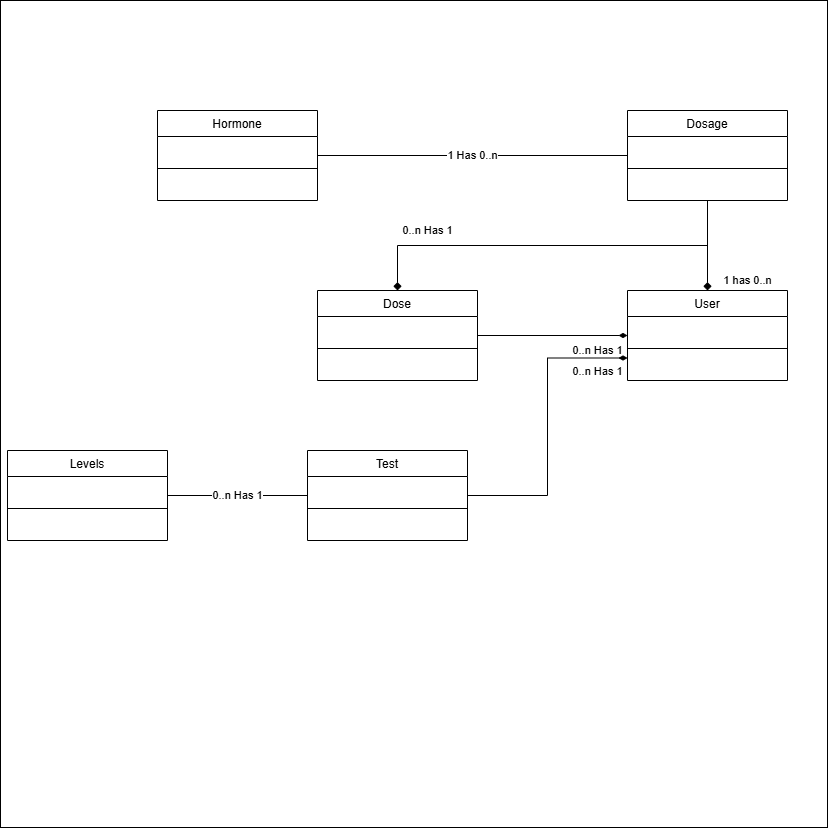

The diagram above was exported from draw.io. Its source (the exported page's mxGraphModel, read from the mxfile embedded in the PNG):
<mxGraphModel dx="2255" dy="1009" grid="1" gridSize="10" guides="1" tooltips="1" connect="1" arrows="1" fold="1" page="1" pageScale="1" pageWidth="827" pageHeight="1169" math="0" shadow="0">
  <root>
    <mxCell id="WIyWlLk6GJQsqaUBKTNV-0" />
    <mxCell id="WIyWlLk6GJQsqaUBKTNV-1" parent="WIyWlLk6GJQsqaUBKTNV-0" />
    <mxCell id="WjtHYxJVEzpRZ0cuBlE2-25" value="" style="whiteSpace=wrap;html=1;aspect=fixed;" vertex="1" parent="WIyWlLk6GJQsqaUBKTNV-1">
      <mxGeometry x="-827" y="70" width="827" height="827" as="geometry" />
    </mxCell>
    <mxCell id="rk_UBBnxt4-PNLyjLm6j-2" value="User" style="swimlane;fontStyle=0;align=center;verticalAlign=top;childLayout=stackLayout;horizontal=1;startSize=26;horizontalStack=0;resizeParent=1;resizeLast=0;collapsible=1;marginBottom=0;rounded=0;shadow=0;strokeWidth=1;" parent="WIyWlLk6GJQsqaUBKTNV-1" vertex="1">
      <mxGeometry x="-200" y="360" width="160" height="90" as="geometry">
        <mxRectangle x="130" y="380" width="160" height="26" as="alternateBounds" />
      </mxGeometry>
    </mxCell>
    <mxCell id="rk_UBBnxt4-PNLyjLm6j-3" value="" style="line;html=1;strokeWidth=1;align=left;verticalAlign=middle;spacingTop=-1;spacingLeft=3;spacingRight=3;rotatable=0;labelPosition=right;points=[];portConstraint=eastwest;" parent="rk_UBBnxt4-PNLyjLm6j-2" vertex="1">
      <mxGeometry y="26" width="160" height="64" as="geometry" />
    </mxCell>
    <mxCell id="WjtHYxJVEzpRZ0cuBlE2-8" value="Hormone" style="swimlane;fontStyle=0;align=center;verticalAlign=top;childLayout=stackLayout;horizontal=1;startSize=26;horizontalStack=0;resizeParent=1;resizeLast=0;collapsible=1;marginBottom=0;rounded=0;shadow=0;strokeWidth=1;" vertex="1" parent="WIyWlLk6GJQsqaUBKTNV-1">
      <mxGeometry x="-670" y="180" width="160" height="90" as="geometry">
        <mxRectangle x="130" y="380" width="160" height="26" as="alternateBounds" />
      </mxGeometry>
    </mxCell>
    <mxCell id="WjtHYxJVEzpRZ0cuBlE2-9" value="" style="line;html=1;strokeWidth=1;align=left;verticalAlign=middle;spacingTop=-1;spacingLeft=3;spacingRight=3;rotatable=0;labelPosition=right;points=[];portConstraint=eastwest;" vertex="1" parent="WjtHYxJVEzpRZ0cuBlE2-8">
      <mxGeometry y="26" width="160" height="64" as="geometry" />
    </mxCell>
    <mxCell id="WjtHYxJVEzpRZ0cuBlE2-10" value="Dose" style="swimlane;fontStyle=0;align=center;verticalAlign=top;childLayout=stackLayout;horizontal=1;startSize=26;horizontalStack=0;resizeParent=1;resizeLast=0;collapsible=1;marginBottom=0;rounded=0;shadow=0;strokeWidth=1;" vertex="1" parent="WIyWlLk6GJQsqaUBKTNV-1">
      <mxGeometry x="-510" y="360" width="160" height="90" as="geometry">
        <mxRectangle x="130" y="380" width="160" height="26" as="alternateBounds" />
      </mxGeometry>
    </mxCell>
    <mxCell id="WjtHYxJVEzpRZ0cuBlE2-11" value="" style="line;html=1;strokeWidth=1;align=left;verticalAlign=middle;spacingTop=-1;spacingLeft=3;spacingRight=3;rotatable=0;labelPosition=right;points=[];portConstraint=eastwest;" vertex="1" parent="WjtHYxJVEzpRZ0cuBlE2-10">
      <mxGeometry y="26" width="160" height="64" as="geometry" />
    </mxCell>
    <mxCell id="WjtHYxJVEzpRZ0cuBlE2-24" value="1 has 0..n" style="edgeStyle=orthogonalEdgeStyle;rounded=0;orthogonalLoop=1;jettySize=auto;html=1;exitX=0.5;exitY=1;exitDx=0;exitDy=0;entryX=0.5;entryY=0;entryDx=0;entryDy=0;endArrow=diamond;endFill=1;" edge="1" parent="WIyWlLk6GJQsqaUBKTNV-1" source="WjtHYxJVEzpRZ0cuBlE2-12" target="rk_UBBnxt4-PNLyjLm6j-2">
      <mxGeometry x="0.7778" y="40" relative="1" as="geometry">
        <mxPoint as="offset" />
      </mxGeometry>
    </mxCell>
    <mxCell id="WjtHYxJVEzpRZ0cuBlE2-12" value="Dosage" style="swimlane;fontStyle=0;align=center;verticalAlign=top;childLayout=stackLayout;horizontal=1;startSize=26;horizontalStack=0;resizeParent=1;resizeLast=0;collapsible=1;marginBottom=0;rounded=0;shadow=0;strokeWidth=1;" vertex="1" parent="WIyWlLk6GJQsqaUBKTNV-1">
      <mxGeometry x="-200" y="180" width="160" height="90" as="geometry">
        <mxRectangle x="130" y="380" width="160" height="26" as="alternateBounds" />
      </mxGeometry>
    </mxCell>
    <mxCell id="WjtHYxJVEzpRZ0cuBlE2-13" value="" style="line;html=1;strokeWidth=1;align=left;verticalAlign=middle;spacingTop=-1;spacingLeft=3;spacingRight=3;rotatable=0;labelPosition=right;points=[];portConstraint=eastwest;" vertex="1" parent="WjtHYxJVEzpRZ0cuBlE2-12">
      <mxGeometry y="26" width="160" height="64" as="geometry" />
    </mxCell>
    <mxCell id="WjtHYxJVEzpRZ0cuBlE2-14" value="1 Has 0..n" style="endArrow=none;html=1;rounded=0;entryX=0;entryY=0.5;entryDx=0;entryDy=0;exitX=1;exitY=0.5;exitDx=0;exitDy=0;" edge="1" parent="WIyWlLk6GJQsqaUBKTNV-1" source="WjtHYxJVEzpRZ0cuBlE2-8" target="WjtHYxJVEzpRZ0cuBlE2-12">
      <mxGeometry width="50" height="50" relative="1" as="geometry">
        <mxPoint x="-690" y="520" as="sourcePoint" />
        <mxPoint x="-640" y="470" as="targetPoint" />
      </mxGeometry>
    </mxCell>
    <mxCell id="WjtHYxJVEzpRZ0cuBlE2-15" value="0..n Has 1" style="endArrow=diamondThin;html=1;rounded=0;entryX=0;entryY=0.5;entryDx=0;entryDy=0;endFill=1;" edge="1" parent="WIyWlLk6GJQsqaUBKTNV-1" target="rk_UBBnxt4-PNLyjLm6j-2">
      <mxGeometry x="0.6" y="-15" width="50" height="50" relative="1" as="geometry">
        <mxPoint x="-350" y="405" as="sourcePoint" />
        <mxPoint x="-640" y="470" as="targetPoint" />
        <mxPoint as="offset" />
      </mxGeometry>
    </mxCell>
    <mxCell id="WjtHYxJVEzpRZ0cuBlE2-16" value="0..n Has 1" style="endArrow=none;html=1;rounded=0;entryX=0.5;entryY=1;entryDx=0;entryDy=0;exitX=0.5;exitY=0;exitDx=0;exitDy=0;startArrow=diamond;startFill=1;edgeStyle=orthogonalEdgeStyle;" edge="1" parent="WIyWlLk6GJQsqaUBKTNV-1" source="WjtHYxJVEzpRZ0cuBlE2-10" target="WjtHYxJVEzpRZ0cuBlE2-12">
      <mxGeometry x="-0.625" y="15" width="50" height="50" relative="1" as="geometry">
        <mxPoint x="-690" y="520" as="sourcePoint" />
        <mxPoint x="-640" y="470" as="targetPoint" />
        <mxPoint as="offset" />
      </mxGeometry>
    </mxCell>
    <mxCell id="WjtHYxJVEzpRZ0cuBlE2-23" value="0..n Has 1" style="edgeStyle=orthogonalEdgeStyle;rounded=0;orthogonalLoop=1;jettySize=auto;html=1;exitX=1;exitY=0.5;exitDx=0;exitDy=0;entryX=0;entryY=0.75;entryDx=0;entryDy=0;endArrow=diamondThin;startFill=0;endFill=1;" edge="1" parent="WIyWlLk6GJQsqaUBKTNV-1" source="WjtHYxJVEzpRZ0cuBlE2-18" target="rk_UBBnxt4-PNLyjLm6j-2">
      <mxGeometry x="0.7913" y="-12" relative="1" as="geometry">
        <mxPoint x="1" y="1" as="offset" />
      </mxGeometry>
    </mxCell>
    <mxCell id="WjtHYxJVEzpRZ0cuBlE2-18" value="Test" style="swimlane;fontStyle=0;align=center;verticalAlign=top;childLayout=stackLayout;horizontal=1;startSize=26;horizontalStack=0;resizeParent=1;resizeLast=0;collapsible=1;marginBottom=0;rounded=0;shadow=0;strokeWidth=1;" vertex="1" parent="WIyWlLk6GJQsqaUBKTNV-1">
      <mxGeometry x="-520" y="520" width="160" height="90" as="geometry">
        <mxRectangle x="130" y="380" width="160" height="26" as="alternateBounds" />
      </mxGeometry>
    </mxCell>
    <mxCell id="WjtHYxJVEzpRZ0cuBlE2-19" value="" style="line;html=1;strokeWidth=1;align=left;verticalAlign=middle;spacingTop=-1;spacingLeft=3;spacingRight=3;rotatable=0;labelPosition=right;points=[];portConstraint=eastwest;" vertex="1" parent="WjtHYxJVEzpRZ0cuBlE2-18">
      <mxGeometry y="26" width="160" height="64" as="geometry" />
    </mxCell>
    <mxCell id="WjtHYxJVEzpRZ0cuBlE2-20" value="Levels" style="swimlane;fontStyle=0;align=center;verticalAlign=top;childLayout=stackLayout;horizontal=1;startSize=26;horizontalStack=0;resizeParent=1;resizeLast=0;collapsible=1;marginBottom=0;rounded=0;shadow=0;strokeWidth=1;" vertex="1" parent="WIyWlLk6GJQsqaUBKTNV-1">
      <mxGeometry x="-820" y="520" width="160" height="90" as="geometry">
        <mxRectangle x="130" y="380" width="160" height="26" as="alternateBounds" />
      </mxGeometry>
    </mxCell>
    <mxCell id="WjtHYxJVEzpRZ0cuBlE2-21" value="" style="line;html=1;strokeWidth=1;align=left;verticalAlign=middle;spacingTop=-1;spacingLeft=3;spacingRight=3;rotatable=0;labelPosition=right;points=[];portConstraint=eastwest;" vertex="1" parent="WjtHYxJVEzpRZ0cuBlE2-20">
      <mxGeometry y="26" width="160" height="64" as="geometry" />
    </mxCell>
    <mxCell id="WjtHYxJVEzpRZ0cuBlE2-22" value="0..n Has 1" style="endArrow=none;html=1;rounded=0;entryX=0;entryY=0.5;entryDx=0;entryDy=0;exitX=1;exitY=0.5;exitDx=0;exitDy=0;" edge="1" parent="WIyWlLk6GJQsqaUBKTNV-1" source="WjtHYxJVEzpRZ0cuBlE2-20" target="WjtHYxJVEzpRZ0cuBlE2-18">
      <mxGeometry width="50" height="50" relative="1" as="geometry">
        <mxPoint x="-1000" y="520" as="sourcePoint" />
        <mxPoint x="-950" y="470" as="targetPoint" />
      </mxGeometry>
    </mxCell>
  </root>
</mxGraphModel>